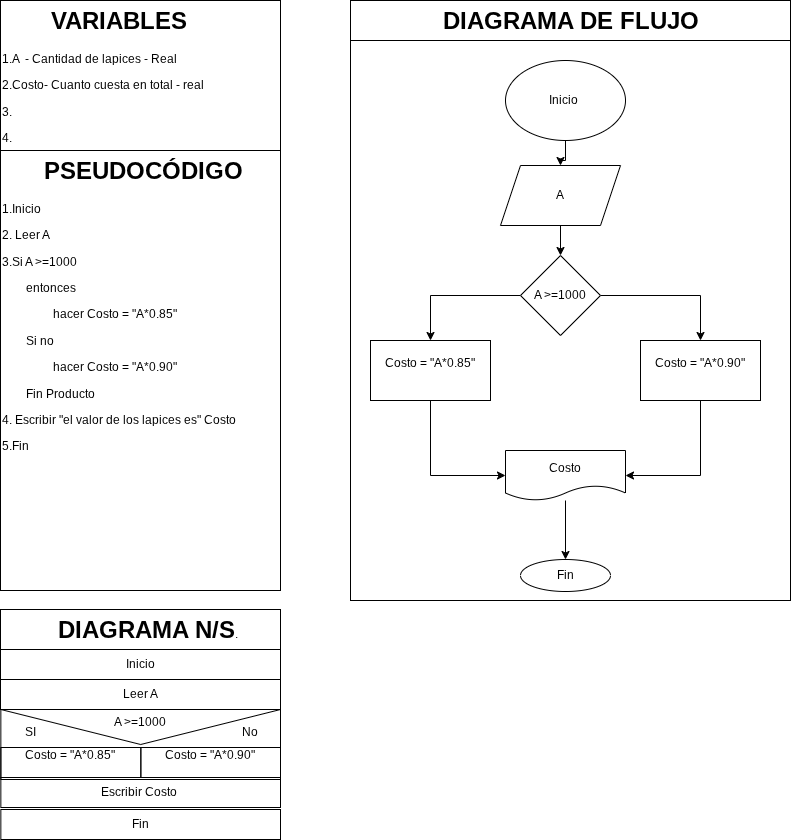

The diagram above was exported from draw.io. Its source (the exported page's mxGraphModel, read from the mxfile embedded in the PNG):
<mxGraphModel dx="1310" dy="718" grid="1" gridSize="10" guides="1" tooltips="1" connect="1" arrows="1" fold="1" page="1" pageScale="1" pageWidth="827" pageHeight="1169" math="0" shadow="0">
  <root>
    <mxCell id="0" />
    <mxCell id="1" parent="0" />
    <mxCell id="6wUyHSI9PtCWxkmpeDhx-1" parent="1" style="shape=message;html=1;html=1;outlineConnect=0;labelPosition=center;verticalLabelPosition=bottom;align=center;verticalAlign=top;rotation=0;fillColor=none;" value="" vertex="1">
      <mxGeometry height="70" width="279.65" x="10.35" y="719" as="geometry" />
    </mxCell>
    <mxCell id="6wUyHSI9PtCWxkmpeDhx-2" parent="1" style="text;html=1;whiteSpace=wrap;overflow=hidden;rounded=0;perimeterSpacing=1;strokeColor=default;" value="&lt;h1 style=&quot;text-align: center; margin-top: 0px;&quot;&gt;&amp;nbsp; &amp;nbsp; &amp;nbsp; PSEUDOCÓDIGO&lt;/h1&gt;&lt;p&gt;1.Inicio&amp;nbsp;&lt;/p&gt;&lt;p&gt;2. Leer A&lt;/p&gt;&lt;p&gt;3.Si A&amp;nbsp;&amp;gt;=1000&lt;/p&gt;&lt;p&gt;&amp;nbsp; &amp;nbsp; &amp;nbsp; &amp;nbsp; entonces&lt;/p&gt;&lt;p&gt;&amp;nbsp; &amp;nbsp; &amp;nbsp; &amp;nbsp; &amp;nbsp; &amp;nbsp; &amp;nbsp; &amp;nbsp; &amp;nbsp;hacer Costo = &quot;A*0.85&quot;&lt;/p&gt;&lt;p&gt;&amp;nbsp; &amp;nbsp; &amp;nbsp; &amp;nbsp; Si no&amp;nbsp;&lt;/p&gt;&lt;p&gt;&amp;nbsp; &amp;nbsp; &amp;nbsp; &amp;nbsp; &amp;nbsp; &amp;nbsp; &amp;nbsp; &amp;nbsp; &amp;nbsp;hacer Costo = &quot;A*0.90&quot;&lt;/p&gt;&lt;p&gt;&amp;nbsp; &amp;nbsp; &amp;nbsp; &amp;nbsp; Fin Producto&amp;nbsp;&lt;/p&gt;&lt;p&gt;4. Escribir &quot;el valor de los lapices es&quot; Costo&amp;nbsp;&lt;/p&gt;&lt;p&gt;5.Fin&lt;/p&gt;&lt;p&gt;&lt;br&gt;&lt;/p&gt;" vertex="1">
      <mxGeometry height="440" width="280" x="10" y="160" as="geometry" />
    </mxCell>
    <mxCell id="6wUyHSI9PtCWxkmpeDhx-3" parent="1" style="text;html=1;whiteSpace=wrap;overflow=hidden;rounded=0;perimeterSpacing=1;strokeColor=default;" value="&lt;h1 style=&quot;text-align: center; margin-top: 0px;&quot;&gt;&amp;nbsp; &amp;nbsp; VARIABLES&lt;/h1&gt;&lt;p&gt;1.A&amp;nbsp; - Cantidad de lapices - Real&lt;/p&gt;&lt;p&gt;2.Costo- Cuanto cuesta en total - real&amp;nbsp;&lt;/p&gt;&lt;p&gt;3.&lt;/p&gt;&lt;p&gt;4.&lt;/p&gt;&lt;p&gt;5.&lt;/p&gt;&lt;p&gt;&lt;br&gt;&lt;/p&gt;" vertex="1">
      <mxGeometry height="150" width="280" x="10" y="10" as="geometry" />
    </mxCell>
    <mxCell id="6wUyHSI9PtCWxkmpeDhx-4" parent="1" style="text;html=1;whiteSpace=wrap;overflow=hidden;rounded=0;perimeterSpacing=1;strokeColor=default;" value="&lt;h1 style=&quot;text-align: center; margin-top: 0px;&quot;&gt;&amp;nbsp; &amp;nbsp; &amp;nbsp; &amp;nbsp; DIAGRAMA N/S&lt;span style=&quot;background-color: transparent; color: light-dark(rgb(0, 0, 0), rgb(255, 255, 255)); font-size: 12px; font-weight: normal; text-align: left;&quot;&gt;.&lt;/span&gt;&lt;/h1&gt;&lt;p&gt;&lt;br&gt;&lt;/p&gt;" vertex="1">
      <mxGeometry height="40" width="280" x="10" y="619" as="geometry" />
    </mxCell>
    <mxCell id="6wUyHSI9PtCWxkmpeDhx-5" parent="1" style="rounded=0;whiteSpace=wrap;html=1;fillColor=none;" value="Inicio" vertex="1">
      <mxGeometry height="30" width="280" x="10" y="659" as="geometry" />
    </mxCell>
    <mxCell id="6wUyHSI9PtCWxkmpeDhx-6" parent="1" style="rounded=0;whiteSpace=wrap;html=1;fillColor=none;" value="Leer A" vertex="1">
      <mxGeometry height="30" width="280" x="10" y="689" as="geometry" />
    </mxCell>
    <mxCell id="6wUyHSI9PtCWxkmpeDhx-7" parent="1" style="rounded=0;whiteSpace=wrap;html=1;fillColor=none;" value="Escribir Costo&amp;nbsp;" vertex="1">
      <mxGeometry height="30" width="279.65" x="10.35" y="787" as="geometry" />
    </mxCell>
    <mxCell id="6wUyHSI9PtCWxkmpeDhx-8" parent="1" style="rounded=0;whiteSpace=wrap;html=1;fillColor=none;" value="Fin" vertex="1">
      <mxGeometry height="30" width="279.65" x="10.35" y="819" as="geometry" />
    </mxCell>
    <mxCell id="6wUyHSI9PtCWxkmpeDhx-10" parent="1" style="rounded=0;whiteSpace=wrap;html=1;fillColor=none;" value="&lt;p style=&quot;text-align: left;&quot;&gt;Costo = &quot;A*0.85&quot;&lt;/p&gt;&lt;div&gt;&lt;br&gt;&lt;/div&gt;" vertex="1">
      <mxGeometry height="30" width="140" x="10.350000000000023" y="757" as="geometry" />
    </mxCell>
    <mxCell id="6wUyHSI9PtCWxkmpeDhx-11" parent="1" style="rounded=0;whiteSpace=wrap;html=1;fillColor=none;" value="&lt;p style=&quot;text-align: left;&quot;&gt;Costo = &quot;A*0.90&quot;&lt;/p&gt;&lt;div&gt;&lt;br&gt;&lt;/div&gt;" vertex="1">
      <mxGeometry height="30" width="139.65" x="150.35" y="757" as="geometry" />
    </mxCell>
    <mxCell id="6wUyHSI9PtCWxkmpeDhx-12" parent="1" style="text;html=1;whiteSpace=wrap;strokeColor=none;fillColor=none;align=center;verticalAlign=middle;rounded=0;autosize=1;resizable=0;" value="A&amp;nbsp;&amp;gt;=1000" vertex="1">
      <mxGeometry height="30" width="80" x="110" y="717" as="geometry" />
    </mxCell>
    <mxCell id="6wUyHSI9PtCWxkmpeDhx-13" parent="1" style="text;html=1;whiteSpace=wrap;overflow=hidden;rounded=0;perimeterSpacing=1;strokeColor=default;" value="&lt;h1 style=&quot;text-align: center; margin-top: 0px;&quot;&gt;&amp;nbsp; &amp;nbsp; &amp;nbsp; &amp;nbsp; &amp;nbsp; &amp;nbsp; &amp;nbsp;DIAGRAMA DE FLUJO&lt;/h1&gt;&lt;p&gt;&lt;br&gt;&lt;/p&gt;" vertex="1">
      <mxGeometry height="40" width="440" x="360" y="10" as="geometry" />
    </mxCell>
    <mxCell id="6wUyHSI9PtCWxkmpeDhx-14" parent="1" style="rounded=0;whiteSpace=wrap;html=1;fillColor=none;" value="" vertex="1">
      <mxGeometry height="560" width="440" x="360" y="50" as="geometry" />
    </mxCell>
    <mxCell id="6wUyHSI9PtCWxkmpeDhx-16" parent="1" style="text;html=1;whiteSpace=wrap;strokeColor=none;fillColor=none;align=center;verticalAlign=middle;rounded=0;" value="SI" vertex="1">
      <mxGeometry height="30" width="60" x="10" y="727" as="geometry" />
    </mxCell>
    <mxCell id="6wUyHSI9PtCWxkmpeDhx-17" parent="1" style="text;html=1;whiteSpace=wrap;strokeColor=none;fillColor=none;align=center;verticalAlign=middle;rounded=0;" value="No" vertex="1">
      <mxGeometry height="30" width="60" x="230" y="727" as="geometry" />
    </mxCell>
    <mxCell id="6wUyHSI9PtCWxkmpeDhx-23" edge="1" parent="1" source="6wUyHSI9PtCWxkmpeDhx-18" style="edgeStyle=orthogonalEdgeStyle;rounded=0;orthogonalLoop=1;jettySize=auto;html=1;" target="6wUyHSI9PtCWxkmpeDhx-19" value="">
      <mxGeometry relative="1" as="geometry" />
    </mxCell>
    <mxCell id="6wUyHSI9PtCWxkmpeDhx-18" parent="1" style="ellipse;whiteSpace=wrap;html=1;" value="Inicio&amp;nbsp;" vertex="1">
      <mxGeometry height="80" width="120" x="515" y="70" as="geometry" />
    </mxCell>
    <mxCell id="6wUyHSI9PtCWxkmpeDhx-24" edge="1" parent="1" source="6wUyHSI9PtCWxkmpeDhx-19" style="edgeStyle=orthogonalEdgeStyle;rounded=0;orthogonalLoop=1;jettySize=auto;html=1;entryX=0.5;entryY=0;entryDx=0;entryDy=0;" target="6wUyHSI9PtCWxkmpeDhx-20">
      <mxGeometry relative="1" as="geometry" />
    </mxCell>
    <mxCell id="6wUyHSI9PtCWxkmpeDhx-19" parent="1" style="shape=parallelogram;perimeter=parallelogramPerimeter;whiteSpace=wrap;html=1;fixedSize=1;" value="A" vertex="1">
      <mxGeometry height="60" width="120" x="510" y="175" as="geometry" />
    </mxCell>
    <mxCell id="6wUyHSI9PtCWxkmpeDhx-30" edge="1" parent="1" source="6wUyHSI9PtCWxkmpeDhx-20" style="edgeStyle=orthogonalEdgeStyle;rounded=0;orthogonalLoop=1;jettySize=auto;html=1;exitX=0;exitY=0.5;exitDx=0;exitDy=0;entryX=0.5;entryY=0;entryDx=0;entryDy=0;" target="6wUyHSI9PtCWxkmpeDhx-21">
      <mxGeometry relative="1" as="geometry" />
    </mxCell>
    <mxCell id="6wUyHSI9PtCWxkmpeDhx-31" edge="1" parent="1" source="6wUyHSI9PtCWxkmpeDhx-20" style="edgeStyle=orthogonalEdgeStyle;rounded=0;orthogonalLoop=1;jettySize=auto;html=1;entryX=0.5;entryY=0;entryDx=0;entryDy=0;" target="6wUyHSI9PtCWxkmpeDhx-22">
      <mxGeometry relative="1" as="geometry" />
    </mxCell>
    <mxCell id="6wUyHSI9PtCWxkmpeDhx-20" parent="1" style="rhombus;whiteSpace=wrap;html=1;" value="A&amp;nbsp;&amp;gt;=1000" vertex="1">
      <mxGeometry height="80" width="80" x="530" y="265" as="geometry" />
    </mxCell>
    <mxCell id="6wUyHSI9PtCWxkmpeDhx-36" edge="1" parent="1" source="6wUyHSI9PtCWxkmpeDhx-21" style="edgeStyle=orthogonalEdgeStyle;rounded=0;orthogonalLoop=1;jettySize=auto;html=1;entryX=0;entryY=0.5;entryDx=0;entryDy=0;exitX=0.5;exitY=1;exitDx=0;exitDy=0;" target="6wUyHSI9PtCWxkmpeDhx-32">
      <mxGeometry relative="1" as="geometry" />
    </mxCell>
    <mxCell id="6wUyHSI9PtCWxkmpeDhx-21" parent="1" style="rounded=0;whiteSpace=wrap;html=1;" value="&lt;p style=&quot;text-align: left;&quot;&gt;Costo = &quot;A*0.85&quot;&lt;/p&gt;&lt;div&gt;&lt;br&gt;&lt;/div&gt;" vertex="1">
      <mxGeometry height="60" width="120" x="380" y="350" as="geometry" />
    </mxCell>
    <mxCell id="6wUyHSI9PtCWxkmpeDhx-38" edge="1" parent="1" source="6wUyHSI9PtCWxkmpeDhx-22" style="edgeStyle=orthogonalEdgeStyle;rounded=0;orthogonalLoop=1;jettySize=auto;html=1;entryX=1;entryY=0.5;entryDx=0;entryDy=0;exitX=0.5;exitY=1;exitDx=0;exitDy=0;" target="6wUyHSI9PtCWxkmpeDhx-32">
      <mxGeometry relative="1" as="geometry" />
    </mxCell>
    <mxCell id="6wUyHSI9PtCWxkmpeDhx-22" parent="1" style="rounded=0;whiteSpace=wrap;html=1;" value="&lt;p style=&quot;text-align: left;&quot;&gt;Costo = &quot;A*0.90&quot;&lt;/p&gt;&lt;div&gt;&lt;br&gt;&lt;/div&gt;" vertex="1">
      <mxGeometry height="60" width="120" x="650" y="350" as="geometry" />
    </mxCell>
    <mxCell id="6wUyHSI9PtCWxkmpeDhx-42" edge="1" parent="1" source="6wUyHSI9PtCWxkmpeDhx-32" style="edgeStyle=orthogonalEdgeStyle;rounded=0;orthogonalLoop=1;jettySize=auto;html=1;entryX=0.5;entryY=0;entryDx=0;entryDy=0;" target="6wUyHSI9PtCWxkmpeDhx-39">
      <mxGeometry relative="1" as="geometry" />
    </mxCell>
    <mxCell id="6wUyHSI9PtCWxkmpeDhx-32" parent="1" style="shape=document;whiteSpace=wrap;html=1;boundedLbl=1;" value="Costo" vertex="1">
      <mxGeometry height="50" width="120" x="515" y="460" as="geometry" />
    </mxCell>
    <mxCell id="6wUyHSI9PtCWxkmpeDhx-39" parent="1" style="ellipse;whiteSpace=wrap;html=1;" value="Fin" vertex="1">
      <mxGeometry height="32" width="90" x="530" y="569" as="geometry" />
    </mxCell>
  </root>
</mxGraphModel>